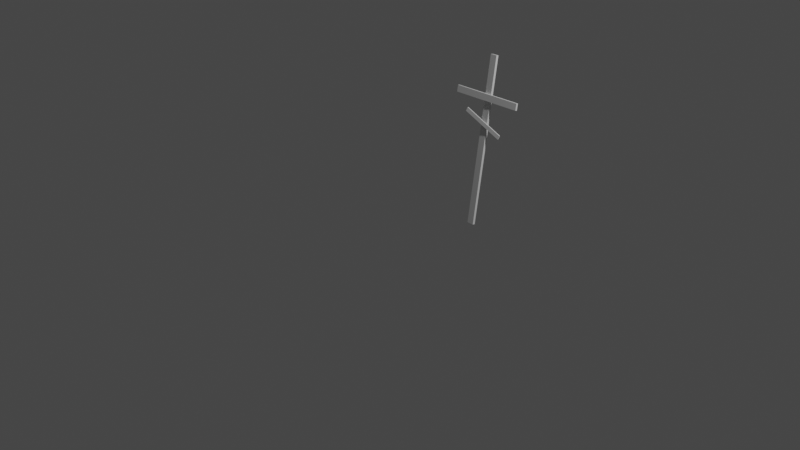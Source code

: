 # Source: cross2.blend  (saved by Blender 2.82.7; exported with 4.5.12 LTS)
import bpy
from mathutils import Matrix  # noqa: F401  (used for matrix-valued properties, if any)

bpy.ops.wm.read_factory_settings(use_empty=True)
scene = bpy.context.scene
scene.name = 'Scene'

# ---- collections
col_collection = bpy.data.collections.new('Collection'); scene.collection.children.link(col_collection)

# ---- world
world_world = bpy.data.worlds.new('World'); scene.world = world_world
world_world.use_nodes = True; world_world.node_tree.nodes.clear()
_N = world_world.node_tree.nodes; _L = world_world.node_tree.links
n0 = _N.new('ShaderNodeOutputWorld'); n0.name = 'World Output'; n0.location = (300, 300)
n1 = _N.new('ShaderNodeBackground'); n1.name = 'Background'; n1.location = (10, 300)
n1.inputs[0].default_value = (0.05088, 0.05088, 0.05088, 1.0)
_L.new(n1.outputs[0], n0.inputs[0])
n0.is_active_output = True
world_world.color = (0.05088, 0.05088, 0.05088)
world_world.use_sun_shadow = False
world_world.sun_shadow_jitter_overblur = 0.0

# ---- cameras
cam_camera = bpy.data.cameras.new('Camera')
cam_camera.clip_end = 100.0
cam_camera.ortho_scale = 7.314

# ---- lights
light_light = bpy.data.lights.new('Light', 'POINT')
light_light.transmission_factor = 0.0
light_light.energy = 1000.0
light_light.shadow_soft_size = 0.1
light_light.shadow_maximum_resolution = 0.006
light_light.use_absolute_resolution = True

# ---- meshes
me_cube_001 = bpy.data.meshes.new('Cube.001')
me_cube_001.from_pydata([(-1.0, -1.0, -1.0), (-1.0, -1.0, 1.0), (-1.0, 1.0, -1.0), (-1.0, 1.0, 1.0), (1.0, -1.0, -1.0), (1.0, -1.0, 1.0), (1.0, 1.0, -1.0), (1.0, 1.0, 1.0)], [], [(0, 1, 3, 2), (2, 3, 7, 6), (6, 7, 5, 4), (4, 5, 1, 0), (2, 6, 4, 0), (7, 3, 1, 5)])
_uv = me_cube_001.uv_layers.new(name='UVMap')
_uv.uv.foreach_set('vector', [0.864, 0.2719, 0.864, 0.4078, 0.7281, 0.4078, 0.7281, 0.2719, 0.7281, 0.2719, 0.5922, 0.2719, 0.5922, 0.136, 0.7281, 0.136, 0.7281, 0.136, 0.7281, 0.0001468, 0.864, 0.0001468, 0.864, 0.136, 0.864, 0.136, 0.9999, 0.136, 0.9999, 0.2719, 0.864, 0.2719, 0.7281, 0.2719, 0.7281, 0.136, 0.864, 0.136, 0.864, 0.2719, 0.5922, 0.136, 0.5922, 0.2719, 0.4563, 0.2719, 0.4563, 0.136])
me_cube_001.use_remesh_fix_poles = True
me_cube_001.use_remesh_preserve_attributes = False
me_cube_001.use_mirror_vertex_groups = False
me_cube_001.update()
me_cube_002 = bpy.data.meshes.new('Cube.002')
me_cube_002.from_pydata([(-1.0, -1.0, -1.0), (-1.0, -1.0, 1.0), (-1.0, 1.0, -1.0), (-1.0, 1.0, 1.0), (1.0, -1.0, -1.0), (1.0, -1.0, 1.0), (1.0, 1.0, -1.0), (1.0, 1.0, 1.0)], [], [(0, 1, 3, 2), (2, 3, 7, 6), (6, 7, 5, 4), (4, 5, 1, 0), (2, 6, 4, 0), (7, 3, 1, 5)])
_uv = me_cube_002.uv_layers.new(name='UVMap')
_uv.uv.foreach_set('vector', [0.304, 0.304, 0.456, 0.304, 0.456, 0.456, 0.304, 0.456, 0.304, 0.456, 0.304, 0.6079, 0.1521, 0.6079, 0.1521, 0.456, 0.1521, 0.456, 0.0001468, 0.456, 0.0001468, 0.304, 0.1521, 0.304, 0.1521, 0.304, 0.1521, 0.1521, 0.304, 0.1521, 0.304, 0.304, 0.304, 0.456, 0.1521, 0.456, 0.1521, 0.304, 0.304, 0.304, 0.1521, 0.0001468, 0.304, 0.0001468, 0.304, 0.1521, 0.1521, 0.1521])
me_cube_002.use_remesh_fix_poles = True
me_cube_002.use_remesh_preserve_attributes = False
me_cube_002.use_mirror_vertex_groups = False
me_cube_002.update()
me_cube_003 = bpy.data.meshes.new('Cube.003')
me_cube_003.from_pydata([(-1.0, -1.0, -1.0), (-1.0, -1.0, 1.0), (-1.0, 1.0, -1.0), (-1.0, 1.0, 1.0), (1.0, -1.0, -1.0), (1.0, -1.0, 1.0), (1.0, 1.0, -1.0), (1.0, 1.0, 1.0)], [], [(0, 1, 3, 2), (2, 3, 7, 6), (6, 7, 5, 4), (4, 5, 1, 0), (2, 6, 4, 0), (7, 3, 1, 5)])
_uv = me_cube_003.uv_layers.new(name='UVMap')
_uv.uv.foreach_set('vector', [0.864, 0.6799, 0.864, 0.8158, 0.7281, 0.8158, 0.7281, 0.6799, 0.7281, 0.6799, 0.5922, 0.6799, 0.5922, 0.544, 0.7281, 0.544, 0.7281, 0.544, 0.7281, 0.4081, 0.864, 0.4081, 0.864, 0.544, 0.864, 0.544, 0.9999, 0.544, 0.9999, 0.6799, 0.864, 0.6799, 0.7281, 0.6799, 0.7281, 0.544, 0.864, 0.544, 0.864, 0.6799, 0.5922, 0.544, 0.5922, 0.6799, 0.4563, 0.6799, 0.4563, 0.544])
me_cube_003.use_remesh_fix_poles = True
me_cube_003.use_remesh_preserve_attributes = False
me_cube_003.use_mirror_vertex_groups = False
me_cube_003.update()

# ---- objects
ob_light = bpy.data.objects.new('Light', light_light)
ob_camera = bpy.data.objects.new('Camera', cam_camera)
ob_cube = bpy.data.objects.new('Cube', me_cube_001)
ob_cube_001 = bpy.data.objects.new('Cube.001', me_cube_002)
ob_cube_002 = bpy.data.objects.new('Cube.002', me_cube_003)

# ---- transforms, parenting, visibility, modifiers, constraints
ob_light.location = (4.076, 1.005, 5.904)
ob_light.rotation_euler = (0.6503, 0.05522, 1.866)
ob_light.lock_rotations_4d = False
ob_light.empty_display_type = 'ARROWS'
ob_light.color = (0.0, 0.0, 0.0, 0.0)
ob_light.lineart.crease_threshold = 0.0
ob_camera.location = (7.359, -6.926, 4.958)
ob_camera.rotation_euler = (1.109, 0.0, 0.8149)
ob_camera.lock_rotations_4d = False
ob_camera.empty_display_type = 'ARROWS'
ob_camera.color = (0.0, 0.0, 0.0, 0.0)
ob_camera.display_type = 'WIRE'
ob_camera.lineart.crease_threshold = 0.0
ob_cube.location = (0.02149, 1.19, 0.524)
ob_cube.rotation_euler = (-0.1962, -0.06485, -0.09746)
ob_cube.scale = (-0.0435, 0.01323, -0.9149)
ob_cube.lineart.crease_threshold = 0.0
ob_cube_001.location = (-0.008295, 1.263, 0.9827)
ob_cube_001.rotation_euler = (-1.37, 1.376, -1.439)
ob_cube_001.scale = (-0.03699, 0.01082, -0.4396)
ob_cube_001.lineart.crease_threshold = 0.0
ob_cube_002.location = (0.006326, 1.201, 0.7157)
ob_cube_002.rotation_euler = (-2.601, 1.166, -2.633)
ob_cube_002.scale = (-0.02203, 0.006444, -0.2618)
ob_cube_002.lineart.crease_threshold = 0.0

# ---- collection membership
col_collection.objects.link(ob_light)
col_collection.objects.link(ob_camera)
col_collection.objects.link(ob_cube)
col_collection.objects.link(ob_cube_001)
col_collection.objects.link(ob_cube_002)

# ---- scene / render settings (as saved in the file)
scene.camera = ob_camera
scene.frame_start = 1; scene.frame_end = 250; scene.frame_set(1)
scene.render.engine = 'BLENDER_EEVEE_NEXT'
scene.cycles.use_denoising = False
scene.cycles.samples = 128
scene.cycles.sampling_pattern = 'TABULATED_SOBOL'
scene.cycles.use_adaptive_sampling = False
scene.cycles.use_light_tree = False
scene.view_settings.view_transform = 'Filmic'
bpy.context.view_layer.update()

